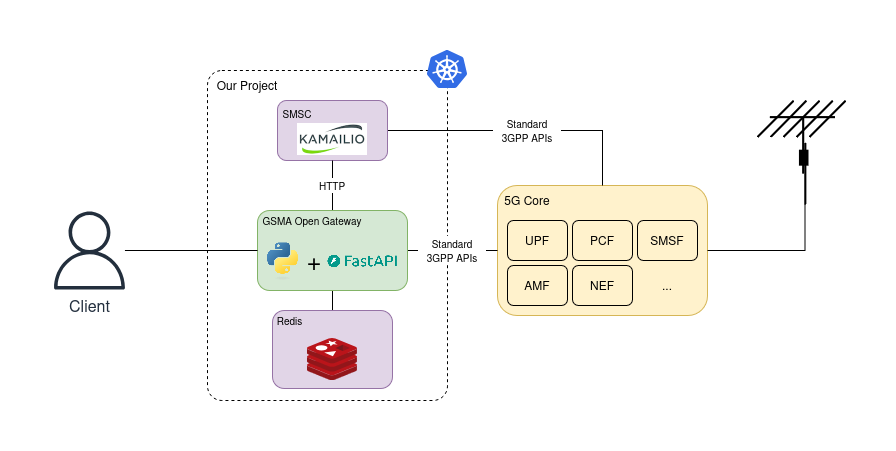

The diagram above was exported from draw.io. Its source (the exported page's mxGraphModel, read from the mxfile embedded in the PNG):
<mxGraphModel dx="1834" dy="821" grid="1" gridSize="10" guides="1" tooltips="1" connect="1" arrows="1" fold="1" page="0" pageScale="1" pageWidth="850" pageHeight="1100" background="none" math="0" shadow="0">
  <root>
    <mxCell id="0" />
    <mxCell id="1" parent="0" />
    <mxCell id="9SmwXSaDFfgRUwlMWaxC-1" value="" style="rounded=1;whiteSpace=wrap;html=1;fillColor=#fff2cc;movable=1;resizable=1;rotatable=1;deletable=1;editable=1;locked=0;connectable=1;strokeColor=#d6b656;" parent="1" vertex="1">
      <mxGeometry x="200" y="275" width="210" height="130" as="geometry" />
    </mxCell>
    <mxCell id="9SmwXSaDFfgRUwlMWaxC-16" value="" style="rounded=1;whiteSpace=wrap;html=1;strokeColor=default;align=center;verticalAlign=middle;fontFamily=Helvetica;fontSize=12;fontColor=default;labelBackgroundColor=default;fillColor=none;dashed=1;movable=1;resizable=1;rotatable=1;deletable=1;editable=1;locked=0;connectable=1;arcSize=6;" parent="1" vertex="1">
      <mxGeometry x="-90" y="160" width="240" height="330" as="geometry" />
    </mxCell>
    <mxCell id="xERNv_dqhP0TUOIpVz4N-2" style="edgeStyle=orthogonalEdgeStyle;rounded=0;orthogonalLoop=1;jettySize=auto;html=1;exitX=0.5;exitY=0;exitDx=0;exitDy=0;endArrow=none;startFill=0;" parent="1" source="ZCHogxur6nz8gWtoAbqN-24" target="9SmwXSaDFfgRUwlMWaxC-21" edge="1">
      <mxGeometry relative="1" as="geometry" />
    </mxCell>
    <mxCell id="ZCHogxur6nz8gWtoAbqN-24" value="" style="rounded=1;whiteSpace=wrap;html=1;fillColor=#e1d5e7;strokeColor=#9673a6;" parent="1" vertex="1">
      <mxGeometry x="-25" y="400" width="120" height="78" as="geometry" />
    </mxCell>
    <mxCell id="9SmwXSaDFfgRUwlMWaxC-2" value="5G Core" style="text;html=1;align=center;verticalAlign=middle;whiteSpace=wrap;rounded=0;" parent="1" vertex="1">
      <mxGeometry x="200" y="275" width="60" height="30" as="geometry" />
    </mxCell>
    <mxCell id="9SmwXSaDFfgRUwlMWaxC-3" value="" style="rounded=1;whiteSpace=wrap;html=1;fillColor=none;" parent="1" vertex="1">
      <mxGeometry x="210" y="310" width="60" height="40" as="geometry" />
    </mxCell>
    <mxCell id="9SmwXSaDFfgRUwlMWaxC-4" value="UPF" style="text;html=1;align=center;verticalAlign=middle;whiteSpace=wrap;rounded=0;fontFamily=Helvetica;fontSize=12;fontColor=default;" parent="1" vertex="1">
      <mxGeometry x="210" y="315" width="60" height="30" as="geometry" />
    </mxCell>
    <mxCell id="9SmwXSaDFfgRUwlMWaxC-5" value="" style="rounded=1;whiteSpace=wrap;html=1;fillColor=none;" parent="1" vertex="1">
      <mxGeometry x="275" y="310" width="60" height="40" as="geometry" />
    </mxCell>
    <mxCell id="9SmwXSaDFfgRUwlMWaxC-6" value="PCF" style="text;html=1;align=center;verticalAlign=middle;whiteSpace=wrap;rounded=0;fontFamily=Helvetica;fontSize=12;fontColor=default;" parent="1" vertex="1">
      <mxGeometry x="275" y="315" width="60" height="30" as="geometry" />
    </mxCell>
    <mxCell id="9SmwXSaDFfgRUwlMWaxC-7" value="" style="rounded=1;whiteSpace=wrap;html=1;fillColor=none;" parent="1" vertex="1">
      <mxGeometry x="340" y="310" width="60" height="40" as="geometry" />
    </mxCell>
    <mxCell id="9SmwXSaDFfgRUwlMWaxC-8" value="SMSF" style="text;html=1;align=center;verticalAlign=middle;whiteSpace=wrap;rounded=0;fontFamily=Helvetica;fontSize=12;fontColor=default;" parent="1" vertex="1">
      <mxGeometry x="340" y="315" width="60" height="30" as="geometry" />
    </mxCell>
    <mxCell id="9SmwXSaDFfgRUwlMWaxC-9" value="" style="rounded=1;whiteSpace=wrap;html=1;fillColor=none;" parent="1" vertex="1">
      <mxGeometry x="210" y="355" width="60" height="40" as="geometry" />
    </mxCell>
    <mxCell id="9SmwXSaDFfgRUwlMWaxC-10" value="AMF" style="text;html=1;align=center;verticalAlign=middle;whiteSpace=wrap;rounded=0;fontFamily=Helvetica;fontSize=12;fontColor=default;" parent="1" vertex="1">
      <mxGeometry x="210" y="360" width="60" height="30" as="geometry" />
    </mxCell>
    <mxCell id="9SmwXSaDFfgRUwlMWaxC-11" value="" style="rounded=1;whiteSpace=wrap;html=1;fillColor=none;" parent="1" vertex="1">
      <mxGeometry x="275" y="355" width="60" height="40" as="geometry" />
    </mxCell>
    <mxCell id="9SmwXSaDFfgRUwlMWaxC-12" value="NEF" style="text;html=1;align=center;verticalAlign=middle;whiteSpace=wrap;rounded=0;fontFamily=Helvetica;fontSize=12;fontColor=default;" parent="1" vertex="1">
      <mxGeometry x="275" y="360" width="60" height="30" as="geometry" />
    </mxCell>
    <mxCell id="9SmwXSaDFfgRUwlMWaxC-13" value="..." style="text;html=1;align=center;verticalAlign=middle;whiteSpace=wrap;rounded=0;fontFamily=Helvetica;fontSize=12;fontColor=default;" parent="1" vertex="1">
      <mxGeometry x="340" y="360" width="60" height="30" as="geometry" />
    </mxCell>
    <mxCell id="xERNv_dqhP0TUOIpVz4N-4" style="edgeStyle=orthogonalEdgeStyle;rounded=0;orthogonalLoop=1;jettySize=auto;html=1;exitX=0.54;exitY=1;exitDx=0;exitDy=0;exitPerimeter=0;entryX=1;entryY=0.5;entryDx=0;entryDy=0;endArrow=none;startFill=0;" parent="1" source="9SmwXSaDFfgRUwlMWaxC-14" target="9SmwXSaDFfgRUwlMWaxC-1" edge="1">
      <mxGeometry relative="1" as="geometry" />
    </mxCell>
    <mxCell id="9SmwXSaDFfgRUwlMWaxC-14" value="" style="shape=mxgraph.cisco.wireless.antenna;html=1;pointerEvents=1;dashed=0;fillColor=none;strokeColor=#d6b656;strokeWidth=2;verticalLabelPosition=bottom;verticalAlign=top;align=center;outlineConnect=0;rounded=1;fontFamily=Helvetica;fontSize=12;fontColor=#FFD966;" parent="1" vertex="1">
      <mxGeometry x="460" y="190" width="88" height="104" as="geometry" />
    </mxCell>
    <mxCell id="9SmwXSaDFfgRUwlMWaxC-18" value="Our Project" style="text;html=1;align=center;verticalAlign=middle;whiteSpace=wrap;rounded=0;fontFamily=Helvetica;fontSize=12;fontColor=default;labelBackgroundColor=default;" parent="1" vertex="1">
      <mxGeometry x="-90" y="160" width="80" height="30" as="geometry" />
    </mxCell>
    <mxCell id="xERNv_dqhP0TUOIpVz4N-5" style="edgeStyle=orthogonalEdgeStyle;rounded=0;orthogonalLoop=1;jettySize=auto;html=1;exitX=1;exitY=0.5;exitDx=0;exitDy=0;entryX=0.5;entryY=0;entryDx=0;entryDy=0;endArrow=none;startFill=0;" parent="1" source="9SmwXSaDFfgRUwlMWaxC-20" target="9SmwXSaDFfgRUwlMWaxC-1" edge="1">
      <mxGeometry relative="1" as="geometry" />
    </mxCell>
    <mxCell id="9SmwXSaDFfgRUwlMWaxC-20" value="" style="rounded=1;whiteSpace=wrap;html=1;strokeColor=#9673a6;align=center;verticalAlign=middle;fontFamily=Helvetica;fontSize=12;labelBackgroundColor=default;fillColor=#e1d5e7;" parent="1" vertex="1">
      <mxGeometry x="-20" y="190" width="110" height="60" as="geometry" />
    </mxCell>
    <mxCell id="9SmwXSaDFfgRUwlMWaxC-24" style="edgeStyle=orthogonalEdgeStyle;shape=connector;rounded=0;orthogonalLoop=1;jettySize=auto;html=1;strokeColor=default;align=center;verticalAlign=middle;fontFamily=Helvetica;fontSize=12;fontColor=default;labelBackgroundColor=default;startFill=0;endArrow=none;" parent="1" source="9SmwXSaDFfgRUwlMWaxC-21" target="9SmwXSaDFfgRUwlMWaxC-20" edge="1">
      <mxGeometry relative="1" as="geometry" />
    </mxCell>
    <mxCell id="xERNv_dqhP0TUOIpVz4N-3" style="edgeStyle=orthogonalEdgeStyle;rounded=0;orthogonalLoop=1;jettySize=auto;html=1;exitX=1;exitY=0.5;exitDx=0;exitDy=0;entryX=0;entryY=0.5;entryDx=0;entryDy=0;endArrow=none;startFill=0;" parent="1" source="9SmwXSaDFfgRUwlMWaxC-21" target="9SmwXSaDFfgRUwlMWaxC-1" edge="1">
      <mxGeometry relative="1" as="geometry" />
    </mxCell>
    <mxCell id="9SmwXSaDFfgRUwlMWaxC-21" value="" style="rounded=1;whiteSpace=wrap;html=1;strokeColor=#82b366;align=center;verticalAlign=middle;fontFamily=Helvetica;fontSize=12;labelBackgroundColor=default;fillColor=#d5e8d4;" parent="1" vertex="1">
      <mxGeometry x="-40" y="300" width="150" height="80" as="geometry" />
    </mxCell>
    <mxCell id="9SmwXSaDFfgRUwlMWaxC-25" value="&lt;font style=&quot;font-size: 10px;&quot;&gt;Standard 3GPP APIs&lt;/font&gt;" style="text;html=1;align=center;verticalAlign=middle;whiteSpace=wrap;rounded=0;fontFamily=Helvetica;fontSize=12;fontColor=default;labelBackgroundColor=default;" parent="1" vertex="1">
      <mxGeometry x="195" y="205" width="70" height="30" as="geometry" />
    </mxCell>
    <mxCell id="9SmwXSaDFfgRUwlMWaxC-27" value="&lt;font style=&quot;font-size: 10px;&quot;&gt;HTTP&lt;/font&gt;" style="text;html=1;align=center;verticalAlign=middle;whiteSpace=wrap;rounded=0;fontFamily=Helvetica;fontSize=12;fontColor=default;labelBackgroundColor=default;" parent="1" vertex="1">
      <mxGeometry x="5" y="260" width="60" height="30" as="geometry" />
    </mxCell>
    <mxCell id="ZCHogxur6nz8gWtoAbqN-9" value="" style="shape=image;verticalLabelPosition=bottom;labelBackgroundColor=default;verticalAlign=top;aspect=fixed;imageAspect=0;image=https://fastapi.tiangolo.com/img/logo-margin/logo-teal.png;" parent="1" vertex="1">
      <mxGeometry x="20" y="335.01" width="90" height="32.44" as="geometry" />
    </mxCell>
    <mxCell id="ZCHogxur6nz8gWtoAbqN-10" value="&lt;font style=&quot;font-size: 10px;&quot;&gt;GSMA Open Gateway&lt;/font&gt;" style="text;html=1;align=center;verticalAlign=middle;whiteSpace=wrap;rounded=0;" parent="1" vertex="1">
      <mxGeometry x="-40" y="300" width="110" height="20" as="geometry" />
    </mxCell>
    <mxCell id="ZCHogxur6nz8gWtoAbqN-11" value="" style="shape=image;verticalLabelPosition=bottom;labelBackgroundColor=default;verticalAlign=top;aspect=fixed;imageAspect=0;image=https://s3.dualstack.us-east-2.amazonaws.com/pythondotorg-assets/media/community/logos/python-logo-only.png;" parent="1" vertex="1">
      <mxGeometry x="-30" y="332.46" width="30.98" height="37.54" as="geometry" />
    </mxCell>
    <mxCell id="ZCHogxur6nz8gWtoAbqN-12" value="&lt;font style=&quot;font-size: 24px;&quot;&gt;+&lt;/font&gt;" style="text;html=1;align=center;verticalAlign=middle;whiteSpace=wrap;rounded=0;" parent="1" vertex="1">
      <mxGeometry x="6.980000000000018" y="334.98999999999995" width="20" height="30" as="geometry" />
    </mxCell>
    <mxCell id="ZCHogxur6nz8gWtoAbqN-13" value="&lt;font style=&quot;font-size: 10px;&quot;&gt;SMSC&lt;/font&gt;" style="text;html=1;align=center;verticalAlign=middle;whiteSpace=wrap;rounded=0;" parent="1" vertex="1">
      <mxGeometry x="-20" y="193" width="40" height="20" as="geometry" />
    </mxCell>
    <mxCell id="ZCHogxur6nz8gWtoAbqN-16" value="" style="shape=image;verticalLabelPosition=bottom;labelBackgroundColor=default;verticalAlign=top;aspect=fixed;imageAspect=0;image=https://www.kamailio.org/w/wp-content/uploads/2016/04/kamailio-logo-2015-140x64.png;" parent="1" vertex="1">
      <mxGeometry y="213" width="70" height="32" as="geometry" />
    </mxCell>
    <mxCell id="ZCHogxur6nz8gWtoAbqN-19" value="&lt;font style=&quot;font-size: 10px;&quot;&gt;Standard 3GPP APIs&lt;/font&gt;" style="text;html=1;align=center;verticalAlign=middle;whiteSpace=wrap;rounded=0;fontFamily=Helvetica;fontSize=12;fontColor=default;labelBackgroundColor=default;" parent="1" vertex="1">
      <mxGeometry x="120" y="325" width="70" height="30" as="geometry" />
    </mxCell>
    <mxCell id="ZCHogxur6nz8gWtoAbqN-22" value="" style="image;sketch=0;aspect=fixed;html=1;points=[];align=center;fontSize=12;image=img/lib/mscae/Cache_Redis_Product.svg;" parent="1" vertex="1">
      <mxGeometry x="10" y="428" width="50" height="42" as="geometry" />
    </mxCell>
    <mxCell id="ZCHogxur6nz8gWtoAbqN-25" value="&lt;font style=&quot;font-size: 10px;&quot;&gt;Redis&lt;/font&gt;" style="text;html=1;align=center;verticalAlign=middle;whiteSpace=wrap;rounded=0;" parent="1" vertex="1">
      <mxGeometry x="-25" y="400" width="35" height="20" as="geometry" />
    </mxCell>
    <mxCell id="ZCHogxur6nz8gWtoAbqN-28" value="" style="image;sketch=0;aspect=fixed;html=1;points=[];align=center;fontSize=12;image=img/lib/mscae/Kubernetes.svg;" parent="1" vertex="1">
      <mxGeometry x="130" y="140" width="40" height="38.4" as="geometry" />
    </mxCell>
    <mxCell id="xERNv_dqhP0TUOIpVz4N-10" style="edgeStyle=orthogonalEdgeStyle;rounded=0;orthogonalLoop=1;jettySize=auto;html=1;entryX=0;entryY=0.5;entryDx=0;entryDy=0;endArrow=none;startFill=0;" parent="1" source="xERNv_dqhP0TUOIpVz4N-9" target="9SmwXSaDFfgRUwlMWaxC-21" edge="1">
      <mxGeometry relative="1" as="geometry" />
    </mxCell>
    <mxCell id="xERNv_dqhP0TUOIpVz4N-9" value="&lt;font style=&quot;font-size: 16px;&quot;&gt;Client&lt;/font&gt;" style="sketch=0;outlineConnect=0;fontColor=#232F3E;gradientColor=none;fillColor=#232F3D;strokeColor=none;dashed=0;verticalLabelPosition=bottom;verticalAlign=top;align=center;html=1;fontSize=12;fontStyle=0;aspect=fixed;pointerEvents=1;shape=mxgraph.aws4.user;" parent="1" vertex="1">
      <mxGeometry x="-247" y="301" width="78" height="78" as="geometry" />
    </mxCell>
  </root>
</mxGraphModel>